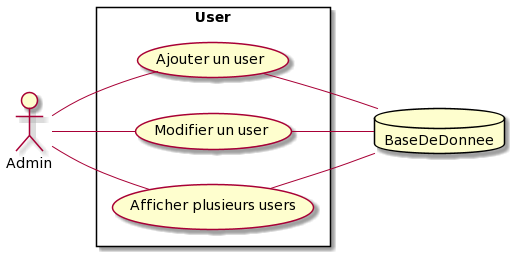

The diagram above was rendered by PlantUML. Its source (embedded in the PNG):
@startuml
left to right direction
skinparam packageStyle rectangle
actor Admin
database BaseDeDonnee
rectangle User {
  Admin -- (Ajouter un user)
  (Ajouter un user) -- BaseDeDonnee
  Admin -- (Modifier un user)
  (Modifier un user) -- BaseDeDonnee
  Admin -- (Afficher plusieurs users)
  (Afficher plusieurs users) -- BaseDeDonnee
}
@enduml